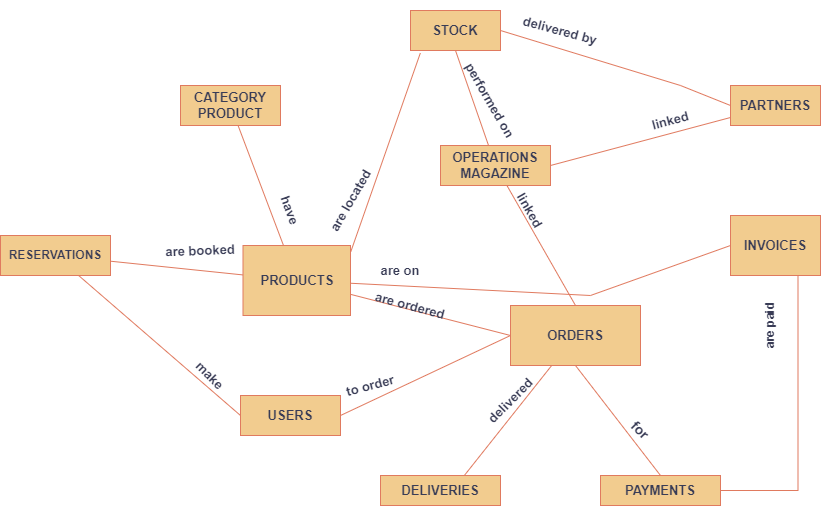

The diagram above was exported from draw.io. Its source (the exported page's mxGraphModel, read from the mxfile embedded in the PNG):
<mxGraphModel dx="1032" dy="1540" grid="1" gridSize="10" guides="1" tooltips="1" connect="1" arrows="1" fold="1" page="1" pageScale="1" pageWidth="850" pageHeight="1100" math="0" shadow="0" extFonts="Permanent Marker^https://fonts.googleapis.com/css?family=Permanent+Marker">
  <root>
    <mxCell id="0" />
    <mxCell id="1" parent="0" />
    <mxCell id="qmREP54lc_ftO-55-l6s-1" value="CATEGORY PRODUCT" style="rounded=0;whiteSpace=wrap;html=1;fontSize=13;labelBackgroundColor=none;fontStyle=1;fillColor=#F2CC8F;strokeColor=#E07A5F;fontColor=#393C56;" parent="1" vertex="1">
      <mxGeometry x="180" y="-20" width="100" height="40" as="geometry" />
    </mxCell>
    <mxCell id="qmREP54lc_ftO-55-l6s-18" value="" style="rounded=0;orthogonalLoop=1;jettySize=auto;html=1;endArrow=none;endFill=0;fontSize=13;labelBackgroundColor=none;fontStyle=1;strokeColor=#E07A5F;fontColor=default;" parent="1" source="qmREP54lc_ftO-55-l6s-2" target="qmREP54lc_ftO-55-l6s-1" edge="1">
      <mxGeometry relative="1" as="geometry" />
    </mxCell>
    <mxCell id="qmREP54lc_ftO-55-l6s-31" style="edgeStyle=none;rounded=0;orthogonalLoop=1;jettySize=auto;html=1;entryX=0;entryY=0.5;entryDx=0;entryDy=0;endArrow=none;endFill=0;fontSize=13;labelBackgroundColor=none;fontStyle=1;strokeColor=#E07A5F;fontColor=default;" parent="1" source="qmREP54lc_ftO-55-l6s-2" target="qmREP54lc_ftO-55-l6s-3" edge="1">
      <mxGeometry relative="1" as="geometry" />
    </mxCell>
    <mxCell id="qmREP54lc_ftO-55-l6s-32" style="rounded=0;orthogonalLoop=1;jettySize=auto;html=1;entryX=0;entryY=0.5;entryDx=0;entryDy=0;endArrow=none;endFill=0;fontSize=13;labelBackgroundColor=none;fontStyle=1;strokeColor=#E07A5F;fontColor=default;" parent="1" source="qmREP54lc_ftO-55-l6s-2" target="qmREP54lc_ftO-55-l6s-6" edge="1">
      <mxGeometry relative="1" as="geometry">
        <Array as="points">
          <mxPoint x="590" y="190" />
        </Array>
      </mxGeometry>
    </mxCell>
    <mxCell id="qmREP54lc_ftO-55-l6s-38" style="edgeStyle=none;rounded=0;orthogonalLoop=1;jettySize=auto;html=1;endArrow=none;endFill=0;fontSize=13;labelBackgroundColor=none;fontStyle=1;exitX=1.003;exitY=0.088;exitDx=0;exitDy=0;exitPerimeter=0;entryX=0.109;entryY=1.066;entryDx=0;entryDy=0;entryPerimeter=0;strokeColor=#E07A5F;fontColor=default;" parent="1" source="qmREP54lc_ftO-55-l6s-2" target="qmREP54lc_ftO-55-l6s-4" edge="1">
      <mxGeometry relative="1" as="geometry">
        <mxPoint x="450" y="20" as="targetPoint" />
        <Array as="points" />
      </mxGeometry>
    </mxCell>
    <mxCell id="qmREP54lc_ftO-55-l6s-2" value="PRODUCTS" style="rounded=0;whiteSpace=wrap;html=1;fontSize=13;labelBackgroundColor=none;fontStyle=1;fillColor=#F2CC8F;strokeColor=#E07A5F;fontColor=#393C56;" parent="1" vertex="1">
      <mxGeometry x="242.5" y="140" width="107.5" height="70" as="geometry" />
    </mxCell>
    <mxCell id="qmREP54lc_ftO-55-l6s-26" style="edgeStyle=none;rounded=0;orthogonalLoop=1;jettySize=auto;html=1;entryX=0.5;entryY=0;entryDx=0;entryDy=0;endArrow=none;endFill=0;exitX=0.5;exitY=1;exitDx=0;exitDy=0;fontSize=13;labelBackgroundColor=none;fontStyle=1;strokeColor=#E07A5F;fontColor=default;" parent="1" source="qmREP54lc_ftO-55-l6s-3" target="qmREP54lc_ftO-55-l6s-16" edge="1">
      <mxGeometry relative="1" as="geometry" />
    </mxCell>
    <mxCell id="qmREP54lc_ftO-55-l6s-27" style="edgeStyle=none;rounded=0;orthogonalLoop=1;jettySize=auto;html=1;entryX=0.5;entryY=1;entryDx=0;entryDy=0;endArrow=none;endFill=0;fontSize=13;labelBackgroundColor=none;fontStyle=1;strokeColor=#E07A5F;fontColor=default;" parent="1" source="qmREP54lc_ftO-55-l6s-3" target="qmREP54lc_ftO-55-l6s-17" edge="1">
      <mxGeometry relative="1" as="geometry" />
    </mxCell>
    <mxCell id="qmREP54lc_ftO-55-l6s-3" value="ORDERS" style="rounded=0;whiteSpace=wrap;html=1;fontSize=13;labelBackgroundColor=none;fontStyle=1;fillColor=#F2CC8F;strokeColor=#E07A5F;fontColor=#393C56;" parent="1" vertex="1">
      <mxGeometry x="510" y="200" width="130" height="60" as="geometry" />
    </mxCell>
    <mxCell id="qmREP54lc_ftO-55-l6s-34" style="edgeStyle=none;rounded=0;orthogonalLoop=1;jettySize=auto;html=1;endArrow=none;endFill=0;exitX=1;exitY=0.5;exitDx=0;exitDy=0;fontSize=13;labelBackgroundColor=none;fontStyle=1;entryX=0;entryY=0.5;entryDx=0;entryDy=0;strokeColor=#E07A5F;fontColor=default;" parent="1" source="qmREP54lc_ftO-55-l6s-4" target="qmREP54lc_ftO-55-l6s-13" edge="1">
      <mxGeometry relative="1" as="geometry">
        <Array as="points">
          <mxPoint x="680" y="-20" />
        </Array>
      </mxGeometry>
    </mxCell>
    <mxCell id="qmREP54lc_ftO-55-l6s-4" value="STOCK" style="rounded=0;whiteSpace=wrap;html=1;fontSize=13;labelBackgroundColor=none;fontStyle=1;fillColor=#F2CC8F;strokeColor=#E07A5F;fontColor=#393C56;" parent="1" vertex="1">
      <mxGeometry x="410" y="-95" width="90" height="40" as="geometry" />
    </mxCell>
    <mxCell id="qmREP54lc_ftO-55-l6s-35" style="edgeStyle=none;rounded=0;orthogonalLoop=1;jettySize=auto;html=1;entryX=0;entryY=0.5;entryDx=0;entryDy=0;endArrow=none;endFill=0;exitX=1;exitY=0.5;exitDx=0;exitDy=0;fontSize=13;labelBackgroundColor=none;fontStyle=1;strokeColor=#E07A5F;fontColor=default;" parent="1" source="qmREP54lc_ftO-55-l6s-5" target="qmREP54lc_ftO-55-l6s-3" edge="1">
      <mxGeometry relative="1" as="geometry">
        <Array as="points" />
      </mxGeometry>
    </mxCell>
    <mxCell id="qmREP54lc_ftO-55-l6s-5" value="USERS" style="rounded=0;whiteSpace=wrap;html=1;fontSize=13;labelBackgroundColor=none;fontStyle=1;fillColor=#F2CC8F;strokeColor=#E07A5F;fontColor=#393C56;" parent="1" vertex="1">
      <mxGeometry x="240" y="290" width="100" height="40" as="geometry" />
    </mxCell>
    <mxCell id="iXSNV5FOIQmVFQ4hOW6l-3" style="rounded=0;orthogonalLoop=1;jettySize=auto;html=1;strokeColor=#E07A5F;fontColor=default;fillColor=#F2CC8F;endArrow=none;endFill=0;exitX=0.75;exitY=1;exitDx=0;exitDy=0;labelBackgroundColor=none;edgeStyle=orthogonalEdgeStyle;" parent="1" source="qmREP54lc_ftO-55-l6s-6" target="qmREP54lc_ftO-55-l6s-16" edge="1">
      <mxGeometry relative="1" as="geometry">
        <Array as="points">
          <mxPoint x="798" y="385" />
        </Array>
      </mxGeometry>
    </mxCell>
    <mxCell id="qmREP54lc_ftO-55-l6s-6" value="INVOICES" style="rounded=0;whiteSpace=wrap;html=1;fontSize=13;labelBackgroundColor=none;fontStyle=1;fillColor=#F2CC8F;strokeColor=#E07A5F;fontColor=#393C56;" parent="1" vertex="1">
      <mxGeometry x="730" y="110" width="90" height="60" as="geometry" />
    </mxCell>
    <mxCell id="qmREP54lc_ftO-55-l6s-24" style="edgeStyle=none;rounded=0;orthogonalLoop=1;jettySize=auto;html=1;entryX=0.5;entryY=1;entryDx=0;entryDy=0;endArrow=none;endFill=0;fontSize=13;labelBackgroundColor=none;fontStyle=1;strokeColor=#E07A5F;fontColor=default;" parent="1" source="qmREP54lc_ftO-55-l6s-7" target="qmREP54lc_ftO-55-l6s-4" edge="1">
      <mxGeometry relative="1" as="geometry" />
    </mxCell>
    <mxCell id="qmREP54lc_ftO-55-l6s-33" style="edgeStyle=none;rounded=0;orthogonalLoop=1;jettySize=auto;html=1;endArrow=none;endFill=0;fontSize=13;labelBackgroundColor=none;fontStyle=1;entryX=0.5;entryY=0;entryDx=0;entryDy=0;strokeColor=#E07A5F;fontColor=default;" parent="1" source="qmREP54lc_ftO-55-l6s-7" target="qmREP54lc_ftO-55-l6s-3" edge="1">
      <mxGeometry relative="1" as="geometry" />
    </mxCell>
    <mxCell id="qmREP54lc_ftO-55-l6s-7" value="OPERATIONS MAGAZINE" style="rounded=0;whiteSpace=wrap;html=1;fontSize=13;labelBackgroundColor=none;fontStyle=1;fillColor=#F2CC8F;strokeColor=#E07A5F;fontColor=#393C56;" parent="1" vertex="1">
      <mxGeometry x="440" y="40" width="110" height="40" as="geometry" />
    </mxCell>
    <mxCell id="qmREP54lc_ftO-55-l6s-21" value="" style="edgeStyle=none;rounded=0;orthogonalLoop=1;jettySize=auto;html=1;endArrow=none;endFill=0;fontSize=13;labelBackgroundColor=none;fontStyle=1;strokeColor=#E07A5F;fontColor=default;" parent="1" source="qmREP54lc_ftO-55-l6s-9" target="qmREP54lc_ftO-55-l6s-2" edge="1">
      <mxGeometry relative="1" as="geometry" />
    </mxCell>
    <mxCell id="qmREP54lc_ftO-55-l6s-22" style="edgeStyle=none;rounded=0;orthogonalLoop=1;jettySize=auto;html=1;entryX=0;entryY=0.5;entryDx=0;entryDy=0;endArrow=none;endFill=0;fontSize=13;labelBackgroundColor=none;fontStyle=1;strokeColor=#E07A5F;fontColor=default;" parent="1" source="qmREP54lc_ftO-55-l6s-9" target="qmREP54lc_ftO-55-l6s-5" edge="1">
      <mxGeometry relative="1" as="geometry">
        <Array as="points" />
      </mxGeometry>
    </mxCell>
    <mxCell id="qmREP54lc_ftO-55-l6s-9" value="RESERVATIONS" style="rounded=0;whiteSpace=wrap;html=1;fontSize=12;labelBackgroundColor=none;fontStyle=1;fillColor=#F2CC8F;strokeColor=#E07A5F;fontColor=#393C56;" parent="1" vertex="1">
      <mxGeometry y="130" width="110" height="40" as="geometry" />
    </mxCell>
    <mxCell id="qmREP54lc_ftO-55-l6s-55" style="edgeStyle=none;rounded=0;orthogonalLoop=1;jettySize=auto;html=1;entryX=1;entryY=0.5;entryDx=0;entryDy=0;labelBackgroundColor=none;fontSize=13;fontColor=default;endArrow=none;endFill=0;strokeColor=#E07A5F;" parent="1" source="qmREP54lc_ftO-55-l6s-13" target="qmREP54lc_ftO-55-l6s-7" edge="1">
      <mxGeometry relative="1" as="geometry" />
    </mxCell>
    <mxCell id="qmREP54lc_ftO-55-l6s-13" value="PARTNERS" style="rounded=0;whiteSpace=wrap;html=1;fontSize=13;labelBackgroundColor=none;fontStyle=1;fillColor=#F2CC8F;strokeColor=#E07A5F;fontColor=#393C56;" parent="1" vertex="1">
      <mxGeometry x="730" y="-20" width="90" height="40" as="geometry" />
    </mxCell>
    <mxCell id="qmREP54lc_ftO-55-l6s-16" value="PAYMENTS" style="rounded=0;whiteSpace=wrap;html=1;fontSize=13;labelBackgroundColor=none;fontStyle=1;fillColor=#F2CC8F;strokeColor=#E07A5F;fontColor=#393C56;" parent="1" vertex="1">
      <mxGeometry x="600" y="370" width="120" height="30" as="geometry" />
    </mxCell>
    <mxCell id="qmREP54lc_ftO-55-l6s-17" value="DELIVERIES" style="rounded=0;whiteSpace=wrap;html=1;fontSize=13;labelBackgroundColor=none;fontStyle=1;fillColor=#F2CC8F;strokeColor=#E07A5F;fontColor=#393C56;" parent="1" vertex="1">
      <mxGeometry x="380" y="370" width="120" height="30" as="geometry" />
    </mxCell>
    <mxCell id="qmREP54lc_ftO-55-l6s-28" style="edgeStyle=none;rounded=0;orthogonalLoop=1;jettySize=auto;html=1;exitX=0.5;exitY=1;exitDx=0;exitDy=0;endArrow=none;endFill=0;fontSize=13;labelBackgroundColor=none;fontStyle=1;strokeColor=#E07A5F;fontColor=default;" parent="1" source="qmREP54lc_ftO-55-l6s-3" target="qmREP54lc_ftO-55-l6s-3" edge="1">
      <mxGeometry relative="1" as="geometry" />
    </mxCell>
    <mxCell id="qmREP54lc_ftO-55-l6s-40" value="&lt;font style=&quot;font-size: 13px;&quot;&gt;&lt;span style=&quot;font-size: 13px;&quot;&gt;are on&lt;/span&gt;&lt;/font&gt;" style="text;html=1;strokeColor=none;fillColor=none;align=center;verticalAlign=middle;whiteSpace=wrap;rounded=0;labelBackgroundColor=none;fontSize=13;fontColor=#393C56;fontStyle=1;" parent="1" vertex="1">
      <mxGeometry x="340" y="150" width="120" height="30" as="geometry" />
    </mxCell>
    <mxCell id="qmREP54lc_ftO-55-l6s-42" value="to order" style="text;html=1;strokeColor=none;fillColor=none;align=center;verticalAlign=middle;whiteSpace=wrap;rounded=0;labelBackgroundColor=none;fontSize=13;fontColor=#393C56;fontStyle=1;rotation=-15;" parent="1" vertex="1">
      <mxGeometry x="310" y="270" width="120" height="20" as="geometry" />
    </mxCell>
    <mxCell id="qmREP54lc_ftO-55-l6s-45" style="edgeStyle=none;rounded=0;orthogonalLoop=1;jettySize=auto;html=1;exitX=0.5;exitY=0;exitDx=0;exitDy=0;labelBackgroundColor=none;fontSize=13;fontColor=default;endArrow=none;endFill=0;strokeColor=#E07A5F;" parent="1" source="qmREP54lc_ftO-55-l6s-9" target="qmREP54lc_ftO-55-l6s-9" edge="1">
      <mxGeometry relative="1" as="geometry" />
    </mxCell>
    <mxCell id="qmREP54lc_ftO-55-l6s-46" value="are booked" style="text;html=1;strokeColor=none;fillColor=none;align=center;verticalAlign=middle;whiteSpace=wrap;rounded=0;labelBackgroundColor=none;fontSize=13;fontColor=#393C56;fontStyle=1;rotation=-2;" parent="1" vertex="1">
      <mxGeometry x="140" y="130" width="120" height="30" as="geometry" />
    </mxCell>
    <mxCell id="qmREP54lc_ftO-55-l6s-50" value="make" style="text;html=1;strokeColor=none;fillColor=none;align=center;verticalAlign=middle;whiteSpace=wrap;rounded=0;labelBackgroundColor=none;fontSize=13;fontColor=#393C56;fontStyle=1;rotation=45;" parent="1" vertex="1">
      <mxGeometry x="150" y="260" width="120" height="20" as="geometry" />
    </mxCell>
    <mxCell id="qmREP54lc_ftO-55-l6s-51" value="&lt;font style=&quot;font-size: 13px;&quot;&gt;&lt;span style=&quot;font-size: 13px;&quot;&gt;are ordered&lt;/span&gt;&lt;/font&gt;" style="text;html=1;strokeColor=none;fillColor=none;align=center;verticalAlign=middle;whiteSpace=wrap;rounded=0;labelBackgroundColor=none;fontSize=13;fontColor=#393C56;fontStyle=1;rotation=15;" parent="1" vertex="1">
      <mxGeometry x="350" y="185" width="120" height="30" as="geometry" />
    </mxCell>
    <mxCell id="qmREP54lc_ftO-55-l6s-53" value="&lt;font style=&quot;font-size: 13px;&quot;&gt;&lt;span style=&quot;font-size: 13px;&quot;&gt;linked&lt;/span&gt;&lt;/font&gt;" style="text;html=1;strokeColor=none;fillColor=none;align=center;verticalAlign=middle;whiteSpace=wrap;rounded=0;labelBackgroundColor=none;fontSize=13;fontColor=#393C56;fontStyle=1;rotation=60;" parent="1" vertex="1">
      <mxGeometry x="470" y="90" width="120" height="30" as="geometry" />
    </mxCell>
    <mxCell id="qmREP54lc_ftO-55-l6s-54" style="edgeStyle=none;rounded=0;orthogonalLoop=1;jettySize=auto;html=1;exitX=1;exitY=0.5;exitDx=0;exitDy=0;labelBackgroundColor=none;fontSize=13;fontColor=default;endArrow=none;endFill=0;strokeColor=#E07A5F;" parent="1" source="qmREP54lc_ftO-55-l6s-53" target="qmREP54lc_ftO-55-l6s-53" edge="1">
      <mxGeometry relative="1" as="geometry" />
    </mxCell>
    <mxCell id="qmREP54lc_ftO-55-l6s-56" value="&lt;font style=&quot;font-size: 13px;&quot;&gt;&lt;span style=&quot;font-size: 13px;&quot;&gt;linked&lt;/span&gt;&lt;/font&gt;" style="text;html=1;strokeColor=none;fillColor=none;align=center;verticalAlign=middle;whiteSpace=wrap;rounded=0;labelBackgroundColor=none;fontSize=13;fontColor=#393C56;fontStyle=1;rotation=-15;" parent="1" vertex="1">
      <mxGeometry x="610" width="120" height="30" as="geometry" />
    </mxCell>
    <mxCell id="qmREP54lc_ftO-55-l6s-59" value="&lt;font style=&quot;font-size: 13px;&quot;&gt;&lt;span style=&quot;font-size: 13px;&quot;&gt;are located&lt;/span&gt;&lt;/font&gt;" style="text;html=1;strokeColor=none;fillColor=none;align=center;verticalAlign=middle;whiteSpace=wrap;rounded=0;labelBackgroundColor=none;fontSize=13;fontColor=#393C56;fontStyle=1;rotation=-60;" parent="1" vertex="1">
      <mxGeometry x="290" y="80" width="120" height="30" as="geometry" />
    </mxCell>
    <mxCell id="qmREP54lc_ftO-55-l6s-60" value="&lt;font style=&quot;font-size: 13px;&quot;&gt;&lt;span style=&quot;font-size: 13px;&quot;&gt;performed on&lt;/span&gt;&lt;/font&gt;" style="text;html=1;strokeColor=none;fillColor=none;align=center;verticalAlign=middle;whiteSpace=wrap;rounded=0;labelBackgroundColor=none;fontSize=13;fontColor=#393C56;fontStyle=1;rotation=60;" parent="1" vertex="1">
      <mxGeometry x="430" y="-20" width="120" height="30" as="geometry" />
    </mxCell>
    <mxCell id="qmREP54lc_ftO-55-l6s-62" value="have" style="text;html=1;strokeColor=none;fillColor=none;align=center;verticalAlign=middle;whiteSpace=wrap;rounded=0;labelBackgroundColor=none;fontSize=13;fontColor=#393C56;fontStyle=1;rotation=70;" parent="1" vertex="1">
      <mxGeometry x="230" y="90" width="120" height="30" as="geometry" />
    </mxCell>
    <mxCell id="qmREP54lc_ftO-55-l6s-63" value="for" style="text;html=1;strokeColor=none;fillColor=none;align=center;verticalAlign=middle;whiteSpace=wrap;rounded=0;labelBackgroundColor=none;fontSize=14;fontColor=#393C56;fontStyle=1;rotation=45;" parent="1" vertex="1">
      <mxGeometry x="580" y="310" width="120" height="30" as="geometry" />
    </mxCell>
    <mxCell id="qmREP54lc_ftO-55-l6s-64" value="&lt;font style=&quot;font-size: 13px;&quot;&gt;&lt;span style=&quot;font-size: 13px;&quot;&gt;delivered&lt;/span&gt;&lt;/font&gt;" style="text;html=1;strokeColor=none;fillColor=none;align=center;verticalAlign=middle;whiteSpace=wrap;rounded=0;labelBackgroundColor=none;fontSize=13;fontColor=#393C56;fontStyle=1;rotation=-45;" parent="1" vertex="1">
      <mxGeometry x="450" y="280" width="120" height="30" as="geometry" />
    </mxCell>
    <mxCell id="qmREP54lc_ftO-55-l6s-65" value="&lt;font style=&quot;font-size: 13px;&quot;&gt;&lt;span style=&quot;font-size: 13px;&quot;&gt;delivered by&lt;/span&gt;&lt;/font&gt;" style="text;html=1;strokeColor=none;fillColor=none;align=center;verticalAlign=middle;whiteSpace=wrap;rounded=0;labelBackgroundColor=none;fontSize=13;fontColor=#393C56;fontStyle=1;rotation=15;" parent="1" vertex="1">
      <mxGeometry x="500" y="-90" width="120" height="30" as="geometry" />
    </mxCell>
    <mxCell id="iXSNV5FOIQmVFQ4hOW6l-4" value="&lt;font style=&quot;font-size: 12px;&quot;&gt;&lt;span style=&quot;font-size: 12px;&quot;&gt;are paid&lt;/span&gt;&lt;/font&gt;" style="text;html=1;strokeColor=none;fillColor=none;align=center;verticalAlign=middle;whiteSpace=wrap;rounded=0;labelBackgroundColor=none;fontSize=12;fontColor=#393C56;fontStyle=1;rotation=-90;" parent="1" vertex="1">
      <mxGeometry x="700" y="200" width="140" height="40" as="geometry" />
    </mxCell>
  </root>
</mxGraphModel>